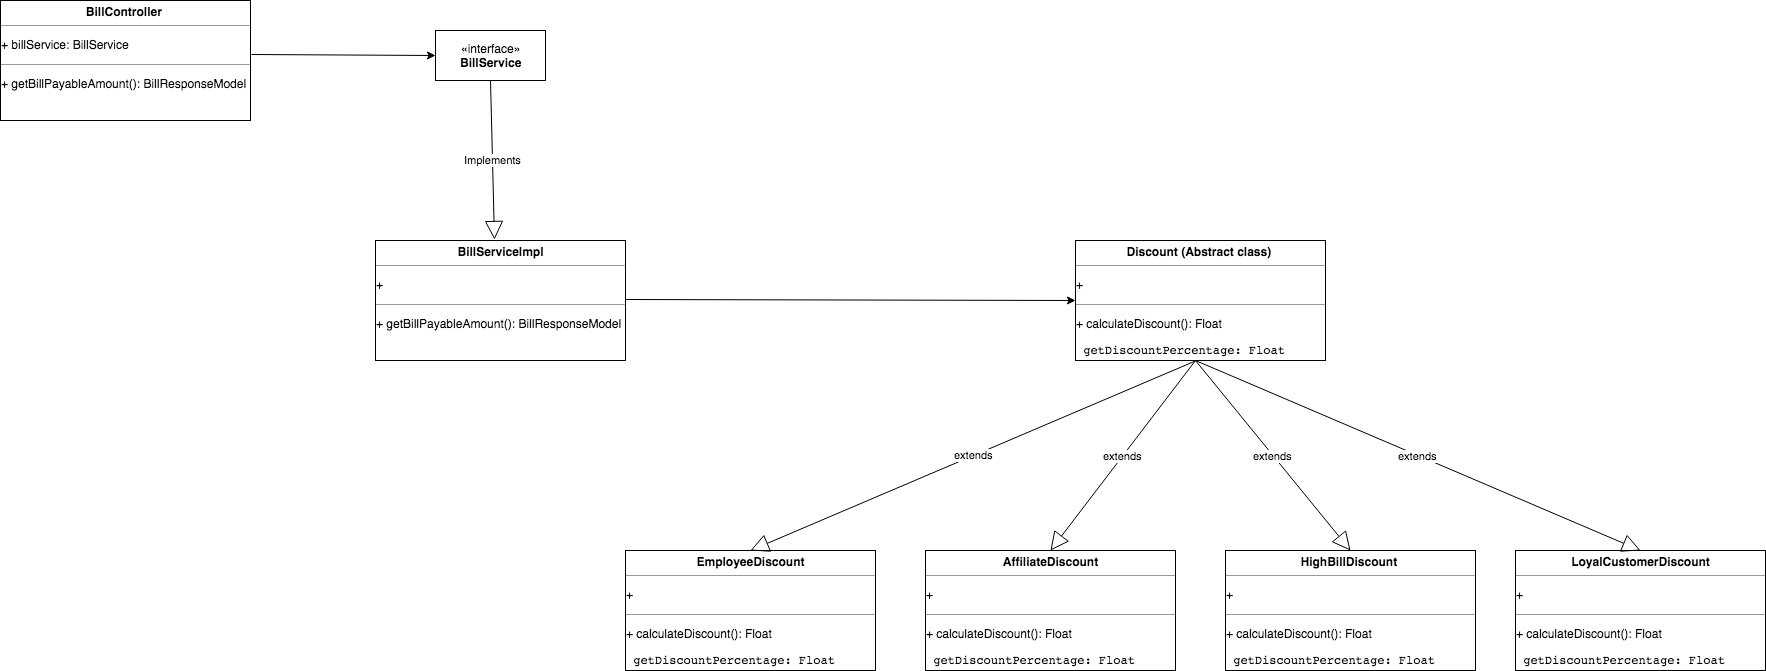

The diagram above was exported from draw.io. Its source (the exported page's mxGraphModel, read from the mxfile embedded in the PNG):
<mxGraphModel dx="1158" dy="646" grid="1" gridSize="10" guides="1" tooltips="1" connect="1" arrows="1" fold="1" page="1" pageScale="1" pageWidth="850" pageHeight="1100" math="0" shadow="0">
  <root>
    <mxCell id="0" />
    <mxCell id="1" parent="0" />
    <mxCell id="0ey_gmfP1o1caxMk8uYa-1" value="&lt;p style=&quot;margin: 0px ; margin-top: 4px ; text-align: center&quot;&gt;&lt;b&gt;BillController&amp;nbsp;&lt;/b&gt;&lt;/p&gt;&lt;hr size=&quot;1&quot;&gt;&lt;p&gt;+&amp;nbsp;&lt;span&gt;billService&lt;/span&gt;&lt;span&gt;:&amp;nbsp;&lt;/span&gt;&lt;span&gt;BillService&lt;/span&gt;&lt;/p&gt;&lt;hr size=&quot;1&quot;&gt;&lt;p&gt;+&amp;nbsp;&lt;span&gt;getBillPayableAmount&lt;/span&gt;&lt;span&gt;():&amp;nbsp;&lt;/span&gt;&lt;span&gt;BillResponseModel&lt;/span&gt;&lt;/p&gt;" style="verticalAlign=top;align=left;overflow=fill;fontSize=12;fontFamily=Helvetica;html=1;" vertex="1" parent="1">
      <mxGeometry x="175" y="50" width="250" height="120" as="geometry" />
    </mxCell>
    <mxCell id="0ey_gmfP1o1caxMk8uYa-2" value="&lt;p style=&quot;margin: 0px ; margin-top: 4px ; text-align: center&quot;&gt;&lt;b&gt;BillServiceImpl&lt;/b&gt;&lt;/p&gt;&lt;hr size=&quot;1&quot;&gt;&lt;p&gt;+&amp;nbsp;&lt;/p&gt;&lt;hr size=&quot;1&quot;&gt;&lt;p&gt;+&amp;nbsp;&lt;span&gt;getBillPayableAmount&lt;/span&gt;&lt;span&gt;():&amp;nbsp;&lt;/span&gt;&lt;span&gt;BillResponseModel&lt;/span&gt;&lt;/p&gt;" style="verticalAlign=top;align=left;overflow=fill;fontSize=12;fontFamily=Helvetica;html=1;" vertex="1" parent="1">
      <mxGeometry x="550" y="290" width="250" height="120" as="geometry" />
    </mxCell>
    <mxCell id="0ey_gmfP1o1caxMk8uYa-3" value="«interface»&lt;br&gt;&lt;b&gt;BillService&lt;/b&gt;" style="html=1;" vertex="1" parent="1">
      <mxGeometry x="610" y="80" width="110" height="50" as="geometry" />
    </mxCell>
    <mxCell id="0ey_gmfP1o1caxMk8uYa-6" value="Implements" style="endArrow=block;endSize=16;endFill=0;html=1;entryX=0.476;entryY=-0.008;entryDx=0;entryDy=0;entryPerimeter=0;exitX=0.5;exitY=1;exitDx=0;exitDy=0;" edge="1" parent="1" source="0ey_gmfP1o1caxMk8uYa-3" target="0ey_gmfP1o1caxMk8uYa-2">
      <mxGeometry width="160" relative="1" as="geometry">
        <mxPoint x="675" y="130" as="sourcePoint" />
        <mxPoint x="780" y="180" as="targetPoint" />
      </mxGeometry>
    </mxCell>
    <mxCell id="0ey_gmfP1o1caxMk8uYa-9" value="" style="endArrow=classic;html=1;exitX=1.004;exitY=0.45;exitDx=0;exitDy=0;exitPerimeter=0;entryX=0;entryY=0.5;entryDx=0;entryDy=0;" edge="1" parent="1" source="0ey_gmfP1o1caxMk8uYa-1" target="0ey_gmfP1o1caxMk8uYa-3">
      <mxGeometry width="50" height="50" relative="1" as="geometry">
        <mxPoint x="180" y="480" as="sourcePoint" />
        <mxPoint x="600" y="100" as="targetPoint" />
      </mxGeometry>
    </mxCell>
    <mxCell id="0ey_gmfP1o1caxMk8uYa-11" value="&lt;p style=&quot;margin: 0px ; margin-top: 4px ; text-align: center&quot;&gt;&lt;b&gt;Discount (Abstract class)&amp;nbsp;&lt;/b&gt;&lt;/p&gt;&lt;hr size=&quot;1&quot;&gt;&lt;p&gt;+&amp;nbsp;&lt;/p&gt;&lt;hr size=&quot;1&quot;&gt;&lt;p&gt;+&amp;nbsp;&lt;span&gt;calculateDiscount&lt;/span&gt;&lt;span&gt;():&amp;nbsp;&lt;/span&gt;&lt;span&gt;Float&lt;/span&gt;&lt;/p&gt;&lt;pre&gt; getDiscountPercentage: Float&lt;/pre&gt;&lt;p&gt;&lt;span&gt;&lt;br&gt;&lt;/span&gt;&lt;/p&gt;" style="verticalAlign=top;align=left;overflow=fill;fontSize=12;fontFamily=Helvetica;html=1;" vertex="1" parent="1">
      <mxGeometry x="1250" y="290" width="250" height="120" as="geometry" />
    </mxCell>
    <mxCell id="0ey_gmfP1o1caxMk8uYa-12" value="&lt;p style=&quot;margin: 0px ; margin-top: 4px ; text-align: center&quot;&gt;&lt;b&gt;AffiliateDiscount&lt;/b&gt;&lt;/p&gt;&lt;hr size=&quot;1&quot;&gt;&lt;p&gt;+&amp;nbsp;&lt;/p&gt;&lt;hr size=&quot;1&quot;&gt;&lt;p&gt;+&amp;nbsp;&lt;span&gt;calculateDiscount&lt;/span&gt;&lt;span&gt;():&amp;nbsp;&lt;/span&gt;&lt;span&gt;Float&lt;/span&gt;&lt;/p&gt;&lt;pre&gt; getDiscountPercentage: Float&lt;/pre&gt;&lt;p&gt;&lt;span&gt;&lt;br&gt;&lt;/span&gt;&lt;/p&gt;" style="verticalAlign=top;align=left;overflow=fill;fontSize=12;fontFamily=Helvetica;html=1;" vertex="1" parent="1">
      <mxGeometry x="1100" y="600" width="250" height="120" as="geometry" />
    </mxCell>
    <mxCell id="0ey_gmfP1o1caxMk8uYa-13" value="&lt;p style=&quot;margin: 0px ; margin-top: 4px ; text-align: center&quot;&gt;&lt;b&gt;HighBillDiscount&amp;nbsp;&lt;/b&gt;&lt;/p&gt;&lt;hr size=&quot;1&quot;&gt;&lt;p&gt;+&amp;nbsp;&lt;/p&gt;&lt;hr size=&quot;1&quot;&gt;&lt;p&gt;+&amp;nbsp;&lt;span&gt;calculateDiscount&lt;/span&gt;&lt;span&gt;():&amp;nbsp;&lt;/span&gt;&lt;span&gt;Float&lt;/span&gt;&lt;/p&gt;&lt;pre&gt; getDiscountPercentage: Float&lt;/pre&gt;&lt;p&gt;&lt;span&gt;&lt;br&gt;&lt;/span&gt;&lt;/p&gt;" style="verticalAlign=top;align=left;overflow=fill;fontSize=12;fontFamily=Helvetica;html=1;" vertex="1" parent="1">
      <mxGeometry x="1400" y="600" width="250" height="120" as="geometry" />
    </mxCell>
    <mxCell id="0ey_gmfP1o1caxMk8uYa-14" value="&lt;p style=&quot;margin: 0px ; margin-top: 4px ; text-align: center&quot;&gt;&lt;b&gt;EmployeeDiscount&lt;/b&gt;&lt;/p&gt;&lt;hr size=&quot;1&quot;&gt;&lt;p&gt;+&amp;nbsp;&lt;/p&gt;&lt;hr size=&quot;1&quot;&gt;&lt;p&gt;+&amp;nbsp;&lt;span&gt;calculateDiscount&lt;/span&gt;&lt;span&gt;():&amp;nbsp;&lt;/span&gt;&lt;span&gt;Float&lt;/span&gt;&lt;/p&gt;&lt;pre&gt; getDiscountPercentage: Float&lt;/pre&gt;&lt;p&gt;&lt;span&gt;&lt;br&gt;&lt;/span&gt;&lt;/p&gt;" style="verticalAlign=top;align=left;overflow=fill;fontSize=12;fontFamily=Helvetica;html=1;" vertex="1" parent="1">
      <mxGeometry x="800" y="600" width="250" height="120" as="geometry" />
    </mxCell>
    <mxCell id="0ey_gmfP1o1caxMk8uYa-15" value="&lt;p style=&quot;margin: 0px ; margin-top: 4px ; text-align: center&quot;&gt;&lt;b&gt;LoyalCustomerDiscount&lt;/b&gt;&lt;/p&gt;&lt;hr size=&quot;1&quot;&gt;&lt;p&gt;+&amp;nbsp;&lt;/p&gt;&lt;hr size=&quot;1&quot;&gt;&lt;p&gt;+&amp;nbsp;&lt;span&gt;calculateDiscount&lt;/span&gt;&lt;span&gt;():&amp;nbsp;&lt;/span&gt;&lt;span&gt;Float&lt;/span&gt;&lt;/p&gt;&lt;pre&gt; getDiscountPercentage: Float&lt;/pre&gt;&lt;p&gt;&lt;span&gt;&lt;br&gt;&lt;/span&gt;&lt;/p&gt;" style="verticalAlign=top;align=left;overflow=fill;fontSize=12;fontFamily=Helvetica;html=1;" vertex="1" parent="1">
      <mxGeometry x="1690" y="600" width="250" height="120" as="geometry" />
    </mxCell>
    <mxCell id="0ey_gmfP1o1caxMk8uYa-16" value="extends" style="endArrow=block;endSize=16;endFill=0;html=1;entryX=0.5;entryY=0;entryDx=0;entryDy=0;exitX=0.5;exitY=1;exitDx=0;exitDy=0;" edge="1" parent="1" target="0ey_gmfP1o1caxMk8uYa-13">
      <mxGeometry width="160" relative="1" as="geometry">
        <mxPoint x="1370" y="410" as="sourcePoint" />
        <mxPoint x="1374" y="569" as="targetPoint" />
      </mxGeometry>
    </mxCell>
    <mxCell id="0ey_gmfP1o1caxMk8uYa-17" value="extends" style="endArrow=block;endSize=16;endFill=0;html=1;entryX=0.5;entryY=0;entryDx=0;entryDy=0;" edge="1" parent="1" target="0ey_gmfP1o1caxMk8uYa-15">
      <mxGeometry width="160" relative="1" as="geometry">
        <mxPoint x="1370" y="410" as="sourcePoint" />
        <mxPoint x="689" y="309" as="targetPoint" />
      </mxGeometry>
    </mxCell>
    <mxCell id="0ey_gmfP1o1caxMk8uYa-18" value="extends" style="endArrow=block;endSize=16;endFill=0;html=1;entryX=0.5;entryY=0;entryDx=0;entryDy=0;exitX=0.5;exitY=1;exitDx=0;exitDy=0;" edge="1" parent="1" target="0ey_gmfP1o1caxMk8uYa-12">
      <mxGeometry width="160" relative="1" as="geometry">
        <mxPoint x="1370" y="410" as="sourcePoint" />
        <mxPoint x="1374" y="569" as="targetPoint" />
      </mxGeometry>
    </mxCell>
    <mxCell id="0ey_gmfP1o1caxMk8uYa-19" value="extends" style="endArrow=block;endSize=16;endFill=0;html=1;entryX=0.5;entryY=0;entryDx=0;entryDy=0;exitX=0.5;exitY=1;exitDx=0;exitDy=0;" edge="1" parent="1" target="0ey_gmfP1o1caxMk8uYa-14">
      <mxGeometry width="160" relative="1" as="geometry">
        <mxPoint x="1371" y="410" as="sourcePoint" />
        <mxPoint x="1375" y="569" as="targetPoint" />
      </mxGeometry>
    </mxCell>
    <mxCell id="0ey_gmfP1o1caxMk8uYa-20" value="" style="endArrow=classic;html=1;exitX=1.004;exitY=0.45;exitDx=0;exitDy=0;exitPerimeter=0;entryX=0;entryY=0.5;entryDx=0;entryDy=0;" edge="1" parent="1" target="0ey_gmfP1o1caxMk8uYa-11">
      <mxGeometry width="50" height="50" relative="1" as="geometry">
        <mxPoint x="800" y="349" as="sourcePoint" />
        <mxPoint x="984" y="350" as="targetPoint" />
      </mxGeometry>
    </mxCell>
  </root>
</mxGraphModel>